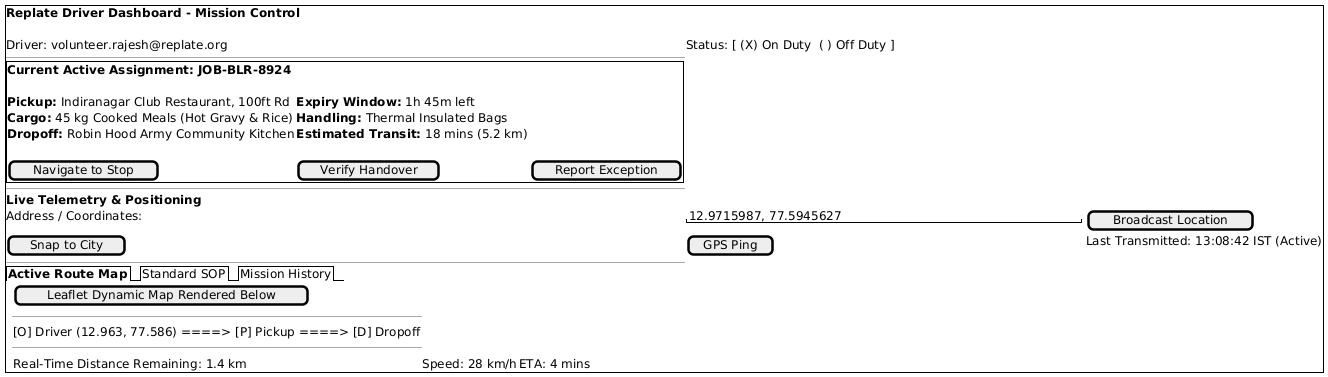

The diagram above was rendered by PlantUML. Its source (embedded in the PNG):
@startsalt
{+
  <b>Replate Driver Dashboard - Mission Control</b>
  .
  Driver: volunteer.rajesh@replate.org | Status: [ (X) On Duty  ( ) Off Duty ]
  --
  {+
    <b>Current Active Assignment: JOB-BLR-8924</b>
    .
    <b>Pickup:</b> Indiranagar Club Restaurant, 100ft Rd | <b>Expiry Window:</b> 1h 45m left
    <b>Cargo:</b> 45 kg Cooked Meals (Hot Gravy & Rice)  | <b>Handling:</b> Thermal Insulated Bags
    <b>Dropoff:</b> Robin Hood Army Community Kitchen    | <b>Estimated Transit:</b> 18 mins (5.2 km)
    .
    [ Navigate to Stop ] | [ Verify Handover ] | [ Report Exception ]
  }
  --
  <b>Live Telemetry & Positioning</b>
  Address / Coordinates: | "12.9715987, 77.5945627                           " | [ Broadcast Location ]
  [ Snap to City ] | [ GPS Ping ] | Last Transmitted: 13:08:42 IST (Active)
  --
  {/ <b>Active Route Map</b> | Standard SOP | Mission History }
  {
    . | [ Leaflet Dynamic Map Rendered Below ]
    . | -------------------------------------------------------------
    . | [O] Driver (12.963, 77.586) ====> [P] Pickup ====> [D] Dropoff
    . | -------------------------------------------------------------
    . | Real-Time Distance Remaining: 1.4 km | Speed: 28 km/h | ETA: 4 mins
  }
}
@endsalt